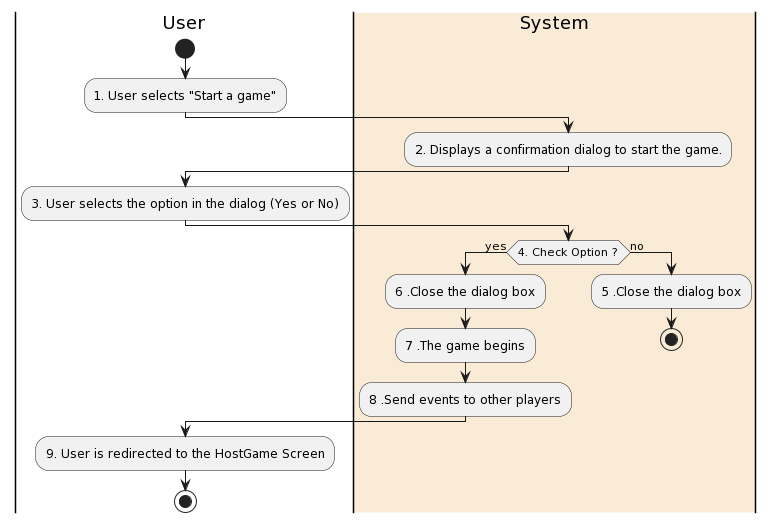

The diagram above was rendered by PlantUML. Its source (embedded in the PNG):
@startuml
|User|
start
:1. User selects "Start a game";
|#AntiqueWhite|System|
:2. Displays a confirmation dialog to start the game.;
|User|
:3. User selects the option in the dialog (Yes or No);
|#AntiqueWhite|System|
if (4. Check Option ?) then (yes)
  :6 .Close the dialog box;
  :7 .The game begins;
  :8 .Send events to other players;
else (no)
|#AntiqueWhite|System|
  :5 .Close the dialog box;
  stop
endif
|User|
:9. User is redirected to the HostGame Screen;
|User|
stop
@enduml